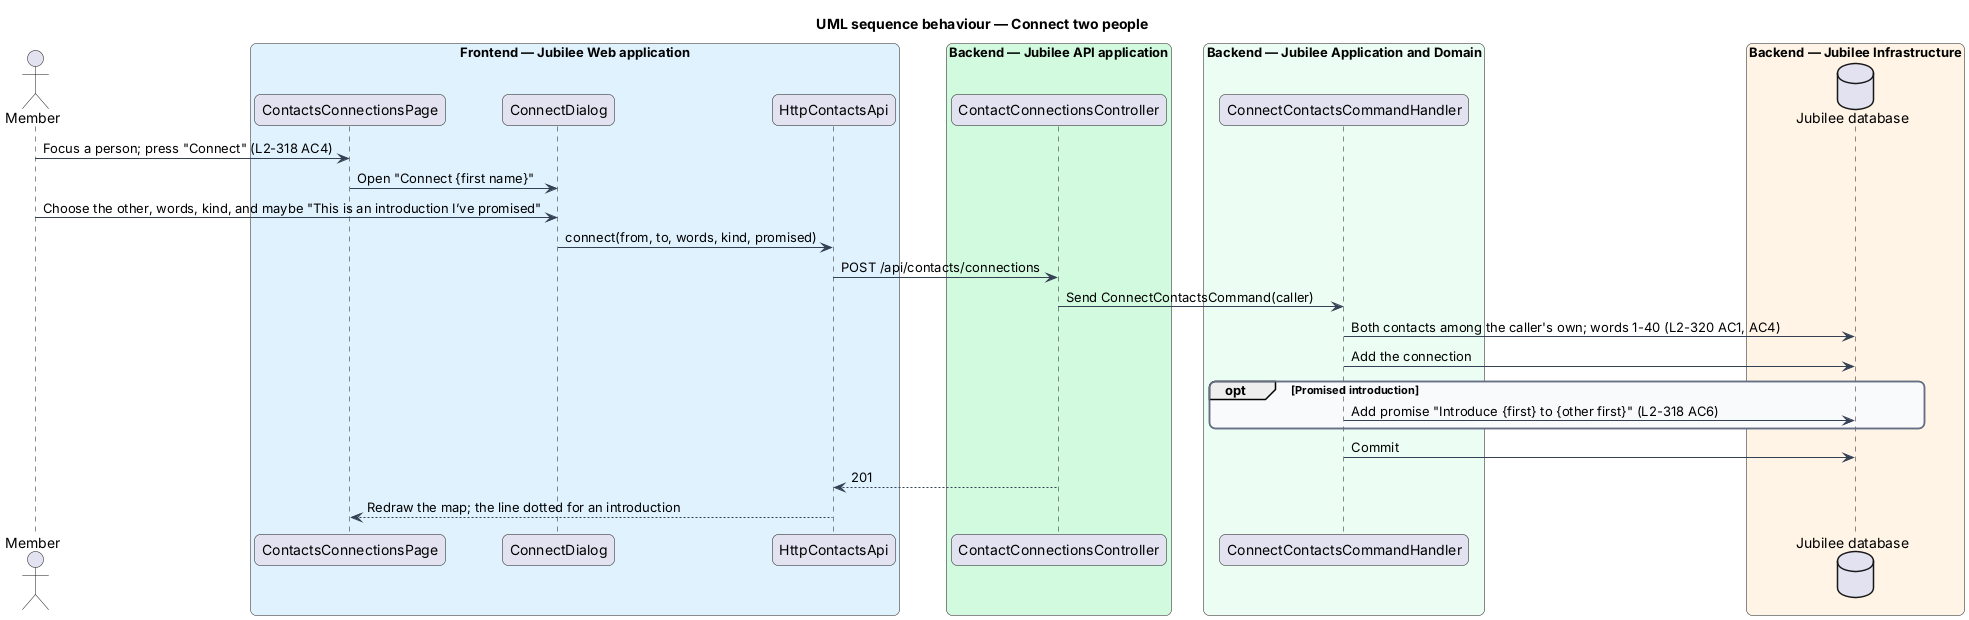

The diagram above was rendered by PlantUML. Its source (embedded in the PNG):
@startuml
title UML sequence behaviour — Connect two people
skinparam backgroundColor #FFFFFF
skinparam shadowing false
skinparam roundcorner 12
skinparam defaultFontName Arial
skinparam ArrowColor #344054
skinparam rectangle {
  BorderColor #344054
  FontColor #101828
}
skinparam package {
  BorderColor #667085
  FontColor #101828
  BackgroundColor #F9FAFB
}
actor "Member" as actor
box "Frontend — Jubilee Web application" #E0F2FE
  participant "ContactsConnectionsPage" as page
  participant "ConnectDialog" as dialog
  participant "HttpContactsApi" as client
end box
box "Backend — Jubilee API application" #D1FADF
  participant "ContactConnectionsController" as ctrl
end box
box "Backend — Jubilee Application and Domain" #ECFDF3
  participant "ConnectContactsCommandHandler" as handler
end box
box "Backend — Jubilee Infrastructure" #FFF4E5
  database "Jubilee database" as db
end box

actor -> page : Focus a person; press "Connect" (L2-318 AC4)
page -> dialog : Open "Connect {first name}"
actor -> dialog : Choose the other, words, kind, and maybe "This is an introduction I’ve promised"
dialog -> client : connect(from, to, words, kind, promised)
client -> ctrl : POST /api/contacts/connections
ctrl -> handler : Send ConnectContactsCommand(caller)
handler -> db : Both contacts among the caller's own; words 1-40 (L2-320 AC1, AC4)
handler -> db : Add the connection
opt Promised introduction
  handler -> db : Add promise "Introduce {first} to {other first}" (L2-318 AC6)
end
handler -> db : Commit
ctrl --> client : 201
client --> page : Redraw the map; the line dotted for an introduction
@enduml